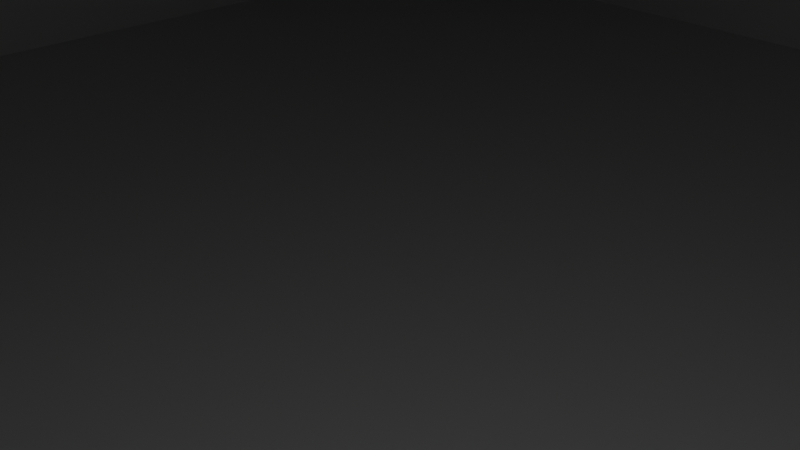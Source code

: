 # Source: Box_Bottom.blend  (saved by Blender 4.5.90; exported with 4.5.12 LTS)
import bpy
from mathutils import Matrix  # noqa: F401  (used for matrix-valued properties, if any)

bpy.ops.wm.read_factory_settings(use_empty=True)
scene = bpy.context.scene
scene.name = 'Scene'

# ---- collections
col_collection = bpy.data.collections.new('Collection'); scene.collection.children.link(col_collection)

# ---- world
world_world = bpy.data.worlds.new('World'); scene.world = world_world
world_world.use_nodes = True; world_world.node_tree.nodes.clear()
_N = world_world.node_tree.nodes; _L = world_world.node_tree.links
n0 = _N.new('ShaderNodeOutputWorld'); n0.name = 'World Output'; n0.location = (200, 100)
n1 = _N.new('ShaderNodeBackground'); n1.name = 'Background'; n1.location = (-200, 100)
n1.inputs[0].default_value = (0.05088, 0.05088, 0.05088, 1.0)
_L.new(n1.outputs[0], n0.inputs[0])
n0.is_active_output = True
world_world.color = (0.05088, 0.05088, 0.05088)
world_world.sun_shadow_jitter_overblur = 0.0

# ---- cameras
cam_camera = bpy.data.cameras.new('Camera')
cam_camera.clip_end = 100.0
cam_camera.ortho_scale = 7.314

# ---- lights
light_light = bpy.data.lights.new('Light', 'POINT')
light_light.energy = 1000.0
light_light.shadow_soft_size = 0.1

# ---- meshes
me_base_small = bpy.data.meshes.new('Base_Small')
me_base_small.from_pydata([(16.37, 58.99, 14.58), (16.37, 61.8, 14.58), (61.1, 62.17, 14.58), (61.1, -62.17, 14.58), (16.37, 57.07, 14.58), (6.271, 57.07, 14.58), (-63.25, -62.17, 14.58), (-63.25, 62.17, 14.58), (9.236, 61.8, 14.58), (1.869, 57.07, 14.58), (1.804, 57.07, 14.58), (9.182, 61.8, 14.58), (9.079, 61.8, 14.58), (1.698, 57.07, 14.58), (1.593, 57.07, 14.58), (8.928, 61.8, 14.58), (1.187, 61.8, 14.58), (1.421, 57.07, 14.58), (1.279, 57.07, 14.58), (1.048, 61.8, 14.58), (0.7629, 61.8, 14.58), (1.048, 57.07, 14.58), (0.8758, 57.07, 14.58), (0.5927, 61.8, 14.58), (0.2677, 61.8, 14.58), (0.5927, 57.07, 14.58), (0.3973, 57.07, 14.58), (0.07371, 61.8, 14.58), (-0.2789, 61.8, 14.58), (0.07371, 57.07, 14.58), (-0.1377, 57.07, 14.58), (-0.4894, 61.8, 14.58), (-0.856, 61.8, 14.58), (-0.4894, 57.07, 14.58), (-0.7088, 57.07, 14.58), (-1.075, 61.8, 14.58), (-1.441, 61.8, 14.58), (-1.075, 57.07, 14.58), (-1.294, 57.07, 14.58), (-1.661, 61.8, 14.58), (-2.012, 61.8, 14.58), (-1.661, 57.07, 14.58), (-1.871, 57.07, 14.58), (-2.224, 61.8, 14.58), (-2.547, 61.8, 14.58), (-2.224, 57.07, 14.58), (-2.418, 57.07, 14.58), (-2.743, 61.8, 14.58), (-3.026, 61.8, 14.58), (-2.743, 57.07, 14.58), (-2.913, 57.07, 14.58), (-3.198, 61.8, 14.58), (-3.43, 61.8, 14.58), (-3.198, 57.07, 14.58), (-3.338, 57.07, 14.58), (-3.571, 61.8, 14.58), (-3.743, 61.8, 14.58), (-11.08, 57.07, 14.58), (-11.23, 57.07, 14.58), (-3.848, 61.8, 14.58), (-3.954, 61.8, 14.58), (-11.33, 57.07, 14.58), (-11.39, 57.07, 14.58), (-4.019, 61.8, 14.58), (-8.421, 61.8, 14.58), (-17.29, 57.07, 14.58), (-17.29, 61.8, 14.58), (-17.29, 59.92, 14.58), (62.17, -62.17, -18.24), (-62.17, -62.17, -18.24), (-62.17, 62.17, -18.24), (62.17, 62.17, -18.24), (-1.7, 62.17, 8.966), (-1.33, 62.17, 9.417), (2.875, 62.17, 9.417), (3.245, 62.17, 8.966), (-1.975, 62.17, 8.452), (-2.144, 62.17, 7.894), (3.52, 62.17, 8.452), (3.689, 62.17, 7.894), (-2.201, 62.17, 7.314), (-2.144, 62.17, 6.733), (3.747, 62.17, 7.314), (3.689, 62.17, 6.733), (-1.975, 62.17, 6.176), (-1.7, 62.17, 5.661), (3.52, 62.17, 6.176), (3.245, 62.17, 5.661), (-1.33, 62.17, 5.211), (-0.8797, 62.17, 4.841), (2.875, 62.17, 5.211), (2.425, 62.17, 4.841), (-0.3656, 62.17, 4.566), (0.1923, 62.17, 4.397), (1.911, 62.17, 4.566), (1.353, 62.17, 4.397), (0.7725, 62.17, 4.34), (2.425, 62.17, 9.786), (-0.8797, 62.17, 9.786), (-0.3656, 62.17, 10.06), (1.911, 62.17, 10.06), (1.353, 62.17, 10.23), (0.1923, 62.17, 10.23), (0.7725, 62.17, 10.29), (-65.98, 64.04, -18.02), (-64.04, 65.98, -18.02), (-64.62, 64.62, -18.1), (-64.04, -65.98, -18.02), (-65.98, -64.04, -18.02), (-64.62, -64.62, -18.1), (64.04, 65.98, -18.02), (65.98, 64.04, -18.02), (64.62, 64.62, -18.1), (65.98, -64.04, -18.02), (64.04, -65.98, -18.02), (64.62, -64.62, -18.1), (65.98, 64.04, 18.02), (64.04, 65.98, 18.02), (-64.04, -65.98, 18.02), (-65.98, -64.04, 18.02), (64.04, -65.98, 18.02), (65.98, -64.04, 18.02), (-64.04, 65.98, 18.02), (-65.98, 64.04, 18.02), (-0.3656, 65.98, 10.06), (-0.8797, 65.98, 9.786), (2.425, 65.98, 9.786), (1.911, 65.98, 10.06), (1.353, 65.98, 10.23), (0.1923, 65.98, 10.23), (0.7725, 65.98, 10.29), (2.875, 65.98, 9.417), (-1.33, 65.98, 9.417), (3.245, 65.98, 8.966), (3.52, 65.98, 8.452), (-1.7, 65.98, 8.966), (-1.975, 65.98, 8.452), (3.689, 65.98, 7.894), (3.747, 65.98, 7.314), (-2.144, 65.98, 7.894), (-2.201, 65.98, 7.314), (3.689, 65.98, 6.733), (3.52, 65.98, 6.176), (-2.144, 65.98, 6.733), (-1.975, 65.98, 6.176), (3.245, 65.98, 5.661), (2.875, 65.98, 5.211), (-1.7, 65.98, 5.661), (-1.33, 65.98, 5.211), (2.425, 65.98, 4.841), (1.911, 65.98, 4.566), (-0.8797, 65.98, 4.841), (-0.3656, 65.98, 4.566), (1.353, 65.98, 4.397), (0.1923, 65.98, 4.397), (0.7725, 65.98, 4.34), (17.44, 57.07, 18.02), (-17.29, 61.8, 18.02), (-6.991, 61.8, 18.02), (17.44, 58.88, 18.02), (17.44, 61.8, 18.02), (-2.944, 61.8, 18.02), (10.67, 61.8, 18.02), (10.62, 61.8, 18.02), (-2.884, 61.8, 18.02), (-2.773, 61.8, 18.02), (10.52, 61.8, 18.02), (10.38, 61.8, 18.02), (-2.677, 61.8, 18.02), (-2.496, 61.8, 18.02), (2.251, 61.8, 18.02), (2.123, 61.8, 18.02), (-2.366, 61.8, 18.02), (-2.123, 61.8, 18.02), (1.824, 61.8, 18.02), (1.668, 61.8, 18.02), (-1.965, 61.8, 18.02), (-1.668, 61.8, 18.02), (1.326, 61.8, 18.02), (1.149, 61.8, 18.02), (-1.489, 61.8, 18.02), (-1.149, 61.8, 18.02), (0.7782, 61.8, 18.02), (0.5856, 61.8, 18.02), (-0.9554, 61.8, 18.02), (-0.5856, 61.8, 18.02), (0.2003, 61.8, 18.02), (0.0, 61.8, 18.02), (-0.385, 61.8, 18.02), (-17.29, 60.03, 18.02), (6.991, 57.07, 18.02), (2.944, 57.07, 18.02), (-17.29, 57.07, 18.02), (2.884, 57.07, 18.02), (2.773, 57.07, 18.02), (-10.67, 57.07, 18.02), (-10.62, 57.07, 18.02), (2.677, 57.07, 18.02), (2.496, 57.07, 18.02), (-10.52, 57.07, 18.02), (-10.38, 57.07, 18.02), (2.366, 57.07, 18.02), (2.123, 57.07, 18.02), (-2.251, 57.07, 18.02), (-2.123, 57.07, 18.02), (1.965, 57.07, 18.02), (1.668, 57.07, 18.02), (-1.824, 57.07, 18.02), (-1.668, 57.07, 18.02), (1.489, 57.07, 18.02), (1.149, 57.07, 18.02), (-1.326, 57.07, 18.02), (-1.149, 57.07, 18.02), (0.9554, 57.07, 18.02), (0.5856, 57.07, 18.02), (-0.7782, 57.07, 18.02), (-0.5856, 57.07, 18.02), (0.385, 57.07, 18.02), (0.0, 57.07, 18.02), (-0.2003, 57.07, 18.02)], [], [(0, 1, 2), (2, 3, 4), (2, 4, 0), (5, 4, 3), (3, 6, 7), (7, 2, 1), (7, 1, 8), (9, 5, 3), (10, 9, 3), (7, 8, 11), (7, 11, 12), (13, 10, 3), (14, 13, 3), (7, 12, 15), (7, 15, 16), (17, 14, 3), (18, 17, 3), (7, 16, 19), (7, 19, 20), (21, 18, 3), (22, 21, 3), (7, 20, 23), (7, 23, 24), (25, 22, 3), (26, 25, 3), (7, 24, 27), (7, 27, 28), (29, 26, 3), (30, 29, 3), (7, 28, 31), (7, 31, 32), (33, 30, 3), (34, 33, 3), (7, 32, 35), (7, 35, 36), (37, 34, 3), (38, 37, 3), (7, 36, 39), (7, 39, 40), (41, 38, 3), (42, 41, 3), (7, 40, 43), (7, 43, 44), (45, 42, 3), (46, 45, 3), (7, 44, 47), (7, 47, 48), (49, 46, 3), (50, 49, 3), (7, 48, 51), (7, 51, 52), (53, 50, 3), (54, 53, 3), (7, 52, 55), (7, 55, 56), (57, 54, 3), (58, 57, 3), (7, 56, 59), (7, 59, 60), (61, 58, 3), (62, 61, 3), (7, 60, 63), (7, 63, 64), (65, 62, 3), (65, 3, 7), (7, 64, 66), (67, 65, 7), (7, 66, 67), (68, 69, 6), (68, 6, 3), (69, 70, 7), (69, 7, 6), (71, 68, 3), (71, 3, 2), (72, 73, 7), (7, 70, 71), (71, 2, 74), (71, 74, 75), (76, 72, 7), (77, 76, 7), (71, 75, 78), (71, 78, 79), (80, 77, 7), (81, 80, 7), (71, 79, 82), (71, 82, 83), (84, 81, 7), (85, 84, 7), (71, 83, 86), (71, 86, 87), (88, 85, 7), (89, 88, 7), (71, 87, 90), (71, 90, 91), (92, 89, 7), (93, 92, 7), (71, 91, 94), (71, 94, 95), (93, 7, 71), (71, 95, 96), (71, 96, 93), (97, 74, 2), (7, 73, 98), (7, 98, 99), (100, 97, 2), (101, 100, 2), (7, 99, 102), (103, 101, 2), (7, 102, 103), (2, 7, 103), (104, 105, 106), (107, 108, 109), (110, 111, 112), (113, 114, 115), (116, 111, 110), (116, 110, 117), (107, 118, 119), (107, 119, 108), (120, 114, 113), (120, 113, 121), (122, 105, 104), (122, 104, 123), (108, 104, 106), (106, 70, 69), (69, 109, 108), (106, 69, 108), (108, 119, 123), (108, 123, 104), (105, 110, 112), (112, 71, 70), (70, 106, 105), (112, 70, 105), (124, 125, 122), (117, 126, 127), (117, 127, 128), (129, 124, 122), (117, 128, 130), (130, 129, 122), (122, 117, 130), (131, 126, 117), (117, 110, 105), (105, 122, 125), (105, 125, 132), (133, 131, 117), (134, 133, 117), (105, 132, 135), (105, 135, 136), (137, 134, 117), (138, 137, 117), (105, 136, 139), (105, 139, 140), (141, 138, 117), (142, 141, 117), (105, 140, 143), (105, 143, 144), (145, 142, 117), (146, 145, 117), (105, 144, 147), (105, 147, 148), (149, 146, 117), (150, 149, 117), (105, 148, 151), (105, 151, 152), (150, 117, 105), (153, 150, 105), (105, 152, 154), (155, 153, 105), (105, 154, 155), (114, 120, 118), (114, 118, 107), (114, 107, 109), (109, 69, 68), (68, 115, 114), (109, 68, 114), (111, 116, 121), (111, 121, 113), (111, 113, 115), (115, 68, 71), (71, 112, 111), (115, 71, 111), (156, 121, 116), (116, 117, 122), (122, 123, 157), (122, 157, 158), (159, 156, 116), (160, 159, 116), (116, 122, 158), (116, 158, 161), (162, 160, 116), (163, 162, 116), (116, 161, 164), (116, 164, 165), (166, 163, 116), (167, 166, 116), (116, 165, 168), (116, 168, 169), (170, 167, 116), (171, 170, 116), (116, 169, 172), (116, 172, 173), (174, 171, 116), (175, 174, 116), (116, 173, 176), (116, 176, 177), (178, 175, 116), (179, 178, 116), (116, 177, 180), (116, 180, 181), (182, 179, 116), (183, 182, 116), (116, 181, 184), (116, 184, 185), (186, 183, 116), (187, 186, 116), (116, 185, 188), (116, 188, 187), (189, 157, 123), (123, 119, 118), (118, 120, 121), (121, 156, 190), (121, 190, 191), (123, 118, 121), (192, 189, 123), (192, 123, 121), (121, 191, 193), (121, 193, 194), (195, 192, 121), (196, 195, 121), (121, 194, 197), (121, 197, 198), (199, 196, 121), (200, 199, 121), (121, 198, 201), (121, 201, 202), (203, 200, 121), (204, 203, 121), (121, 202, 205), (121, 205, 206), (207, 204, 121), (208, 207, 121), (121, 206, 209), (121, 209, 210), (211, 208, 121), (212, 211, 121), (121, 210, 213), (121, 213, 214), (215, 212, 121), (216, 215, 121), (121, 214, 217), (121, 217, 218), (219, 216, 121), (121, 218, 219), (192, 65, 67), (192, 67, 189), (189, 67, 66), (189, 66, 157), (162, 8, 1), (162, 1, 160), (8, 162, 163), (8, 163, 11), (11, 163, 166), (11, 166, 12), (12, 166, 167), (12, 167, 15), (16, 15, 167), (16, 167, 170), (171, 19, 16), (171, 16, 170), (174, 20, 19), (174, 19, 171), (175, 23, 20), (175, 20, 174), (178, 24, 23), (178, 23, 175), (179, 27, 24), (179, 24, 178), (182, 28, 27), (182, 27, 179), (183, 31, 28), (183, 28, 182), (186, 32, 31), (186, 31, 183), (187, 35, 32), (187, 32, 186), (188, 36, 35), (188, 35, 187), (185, 39, 36), (185, 36, 188), (184, 40, 39), (184, 39, 185), (181, 43, 40), (181, 40, 184), (180, 44, 43), (180, 43, 181), (177, 47, 44), (177, 44, 180), (176, 48, 47), (176, 47, 177), (173, 51, 48), (173, 48, 176), (52, 51, 173), (52, 173, 172), (169, 55, 52), (169, 52, 172), (168, 56, 55), (168, 55, 169), (165, 59, 56), (165, 56, 168), (164, 60, 59), (164, 59, 165), (161, 63, 60), (161, 60, 164), (157, 66, 64), (157, 64, 158), (158, 64, 63), (158, 63, 161), (1, 0, 159), (1, 159, 160), (0, 4, 156), (0, 156, 159), (62, 65, 192), (62, 192, 195), (62, 195, 196), (62, 196, 61), (61, 196, 199), (61, 199, 58), (58, 199, 200), (58, 200, 57), (57, 200, 203), (57, 203, 54), (53, 54, 203), (53, 203, 204), (50, 53, 204), (50, 204, 207), (49, 50, 207), (49, 207, 208), (46, 49, 208), (46, 208, 211), (45, 46, 211), (45, 211, 212), (42, 45, 212), (42, 212, 215), (41, 42, 215), (41, 215, 216), (38, 41, 216), (38, 216, 219), (37, 38, 219), (37, 219, 218), (34, 37, 218), (34, 218, 217), (33, 34, 217), (33, 217, 214), (30, 33, 214), (30, 214, 213), (29, 30, 213), (29, 213, 210), (26, 29, 210), (26, 210, 209), (25, 26, 209), (25, 209, 206), (22, 25, 206), (22, 206, 205), (21, 22, 205), (21, 205, 202), (201, 18, 21), (201, 21, 202), (17, 18, 201), (17, 201, 198), (14, 17, 198), (14, 198, 197), (13, 14, 197), (13, 197, 194), (10, 13, 194), (10, 194, 193), (9, 10, 193), (9, 193, 191), (4, 5, 190), (4, 190, 156), (5, 9, 191), (5, 191, 190), (101, 103, 130), (101, 130, 128), (101, 128, 127), (101, 127, 100), (100, 127, 126), (100, 126, 97), (97, 126, 131), (97, 131, 74), (74, 131, 133), (74, 133, 75), (75, 133, 134), (75, 134, 78), (78, 134, 137), (78, 137, 79), (79, 137, 138), (79, 138, 82), (82, 138, 141), (82, 141, 83), (83, 141, 142), (83, 142, 86), (86, 142, 145), (86, 145, 87), (87, 145, 146), (87, 146, 90), (90, 146, 149), (90, 149, 91), (91, 149, 150), (91, 150, 94), (94, 150, 153), (94, 153, 95), (155, 96, 95), (155, 95, 153), (154, 93, 96), (154, 96, 155), (92, 93, 154), (92, 154, 152), (89, 92, 152), (89, 152, 151), (88, 89, 151), (88, 151, 148), (85, 88, 148), (85, 148, 147), (84, 85, 147), (84, 147, 144), (81, 84, 144), (81, 144, 143), (80, 81, 143), (80, 143, 140), (77, 80, 140), (77, 140, 139), (76, 77, 139), (76, 139, 136), (72, 76, 136), (72, 136, 135), (73, 72, 135), (73, 135, 132), (98, 73, 132), (98, 132, 125), (99, 98, 125), (99, 125, 124), (102, 99, 124), (102, 124, 129), (103, 102, 129), (103, 129, 130)])
me_base_small.update()
me_torso_skeleton_2 = bpy.data.meshes.new('Torso_Skeleton_2')
me_torso_skeleton_2.from_pydata([(-16.21, -2.271, -71.29), (-16.21, -2.271, 71.29), (-16.21, 2.271, 71.29), (-16.21, 2.271, -71.29), (-2.944, 2.271, 58.39), (-3.002, 2.271, 57.8), (16.21, 2.271, 71.29), (3.002, 2.271, 57.8), (2.944, 2.271, 58.39), (2.773, 2.271, 58.95), (-2.773, 2.271, 58.95), (-2.496, 2.271, 59.47), (2.496, 2.271, 59.47), (2.123, 2.271, 59.93), (-2.123, 2.271, 59.93), (-1.668, 2.271, 60.3), (1.668, 2.271, 60.3), (1.149, 2.271, 60.58), (-1.149, 2.271, 60.58), (0.5856, 2.271, 60.75), (0.0, 2.271, 60.81), (-0.5856, 2.271, 60.75), (2.944, 2.271, 57.22), (16.21, 2.271, -71.29), (3.002, 2.271, -55.66), (2.944, 2.271, -55.07), (2.773, 2.271, 56.66), (2.496, 2.271, 56.14), (2.773, 2.271, -54.51), (2.496, 2.271, -53.99), (2.123, 2.271, 55.68), (2.123, 2.271, -53.53), (1.668, 2.271, 55.31), (1.668, 2.271, -53.16), (1.149, 2.271, 55.03), (1.149, 2.271, -52.88), (0.5856, 2.271, 54.86), (0.5856, 2.271, -52.71), (0.0, 2.271, 54.8), (0.0, 2.271, -52.66), (-0.5856, 2.271, 54.86), (-0.5856, 2.271, -52.71), (-1.149, 2.271, 55.03), (-1.149, 2.271, -52.88), (-1.668, 2.271, 55.31), (-1.668, 2.271, -53.16), (-2.123, 2.271, 55.68), (-2.123, 2.271, -53.53), (-2.496, 2.271, 56.14), (-2.496, 2.271, -53.99), (-2.773, 2.271, 56.66), (-2.773, 2.271, -54.51), (-2.944, 2.271, 57.22), (-2.944, 2.271, -55.07), (-3.002, 2.271, -55.66), (-2.944, 2.271, -56.24), (-2.773, 2.271, -56.81), (2.944, 2.271, -56.24), (2.773, 2.271, -56.81), (-2.496, 2.271, -57.33), (-2.123, 2.271, -57.78), (2.496, 2.271, -57.33), (2.123, 2.271, -57.78), (-1.668, 2.271, -58.15), (-1.149, 2.271, -58.43), (1.668, 2.271, -58.15), (1.149, 2.271, -58.43), (-0.5856, 2.271, -58.6), (0.5856, 2.271, -58.6), (0.0, 2.271, -58.66), (16.21, -2.271, 71.29), (16.21, -2.271, -71.29), (-2.944, -2.271, 57.22), (-3.002, -2.271, 57.8), (-3.002, -2.271, -55.66), (-2.944, -2.271, -55.07), (-2.773, -2.271, 56.66), (-2.496, -2.271, 56.14), (-2.773, -2.271, -54.51), (-2.496, -2.271, -53.99), (-2.123, -2.271, 55.68), (-2.123, -2.271, -53.53), (-1.668, -2.271, 55.31), (-1.668, -2.271, -53.16), (-1.149, -2.271, 55.03), (-1.149, -2.271, -52.88), (-0.5856, -2.271, 54.86), (-0.5856, -2.271, -52.71), (0.0, -2.271, 54.8), (0.0, -2.271, -52.66), (0.5856, -2.271, 54.86), (0.5856, -2.271, -52.71), (1.149, -2.271, 55.03), (1.149, -2.271, -52.88), (1.668, -2.271, 55.31), (1.668, -2.271, -53.16), (2.123, -2.271, 55.68), (2.123, -2.271, -53.53), (2.496, -2.271, 56.14), (2.496, -2.271, -53.99), (2.773, -2.271, 56.66), (2.773, -2.271, -54.51), (3.002, -2.271, 57.8), (2.944, -2.271, 57.22), (2.944, -2.271, -55.07), (3.002, -2.271, -55.66), (-2.944, -2.271, -56.24), (2.944, -2.271, -56.24), (2.773, -2.271, -56.81), (-2.773, -2.271, -56.81), (-2.496, -2.271, -57.33), (2.496, -2.271, -57.33), (2.123, -2.271, -57.78), (-2.123, -2.271, -57.78), (-1.668, -2.271, -58.15), (1.668, -2.271, -58.15), (1.149, -2.271, -58.43), (-1.149, -2.271, -58.43), (0.5856, -2.271, -58.6), (0.0, -2.271, -58.66), (-0.5856, -2.271, -58.6), (2.944, -2.271, 58.39), (-2.944, -2.271, 58.39), (-2.773, -2.271, 58.95), (2.773, -2.271, 58.95), (2.496, -2.271, 59.47), (-2.496, -2.271, 59.47), (-2.123, -2.271, 59.93), (2.123, -2.271, 59.93), (1.668, -2.271, 60.3), (-1.668, -2.271, 60.3), (-1.149, -2.271, 60.58), (1.149, -2.271, 60.58), (-0.5856, -2.271, 60.75), (0.0, -2.271, 60.81), (0.5856, -2.271, 60.75)], [], [(0, 1, 2), (0, 2, 3), (4, 5, 2), (6, 7, 8), (6, 8, 9), (10, 4, 2), (11, 10, 2), (6, 9, 12), (6, 12, 13), (14, 11, 2), (15, 14, 2), (6, 13, 16), (6, 16, 17), (15, 2, 6), (18, 15, 6), (6, 17, 19), (6, 19, 20), (21, 18, 6), (6, 20, 21), (22, 7, 6), (6, 23, 24), (6, 24, 25), (26, 22, 6), (27, 26, 6), (6, 25, 28), (6, 28, 29), (30, 27, 6), (30, 6, 29), (30, 29, 31), (32, 30, 31), (32, 31, 33), (34, 32, 33), (34, 33, 35), (36, 34, 35), (36, 35, 37), (38, 36, 37), (38, 37, 39), (40, 38, 39), (40, 39, 41), (42, 40, 41), (42, 41, 43), (44, 42, 43), (44, 43, 45), (46, 44, 45), (46, 45, 47), (48, 46, 47), (48, 47, 49), (50, 48, 49), (50, 49, 51), (2, 5, 52), (52, 50, 51), (53, 54, 3), (52, 51, 53), (3, 2, 52), (53, 3, 52), (3, 54, 55), (3, 55, 56), (57, 24, 23), (58, 57, 23), (3, 56, 59), (3, 59, 60), (61, 58, 23), (62, 61, 23), (3, 60, 63), (3, 63, 64), (65, 62, 23), (66, 65, 23), (23, 3, 64), (23, 64, 67), (68, 66, 23), (23, 67, 69), (23, 69, 68), (23, 6, 70), (23, 70, 71), (72, 73, 1), (1, 0, 74), (1, 74, 75), (76, 72, 1), (77, 76, 1), (1, 75, 78), (1, 78, 79), (80, 77, 1), (80, 1, 79), (80, 79, 81), (82, 80, 81), (82, 81, 83), (84, 82, 83), (84, 83, 85), (86, 84, 85), (86, 85, 87), (88, 86, 87), (88, 87, 89), (90, 88, 89), (90, 89, 91), (92, 90, 91), (92, 91, 93), (94, 92, 93), (94, 93, 95), (96, 94, 95), (96, 95, 97), (98, 96, 97), (98, 97, 99), (100, 98, 99), (100, 99, 101), (70, 102, 103), (103, 100, 101), (104, 105, 71), (103, 101, 104), (71, 70, 103), (104, 71, 103), (106, 74, 0), (71, 105, 107), (71, 107, 108), (109, 106, 0), (110, 109, 0), (71, 108, 111), (71, 111, 112), (113, 110, 0), (114, 113, 0), (71, 112, 115), (71, 115, 116), (114, 0, 71), (117, 114, 71), (71, 116, 118), (71, 118, 119), (120, 117, 71), (71, 119, 120), (121, 102, 70), (1, 73, 122), (1, 122, 123), (124, 121, 70), (125, 124, 70), (1, 123, 126), (1, 126, 127), (128, 125, 70), (129, 128, 70), (1, 127, 130), (1, 130, 131), (129, 70, 1), (132, 129, 1), (1, 131, 133), (1, 133, 134), (135, 132, 1), (1, 134, 135), (3, 23, 71), (3, 71, 0), (6, 2, 1), (6, 1, 70), (20, 19, 135), (20, 135, 134), (19, 17, 132), (19, 132, 135), (17, 16, 129), (17, 129, 132), (16, 13, 128), (16, 128, 129), (13, 12, 125), (13, 125, 128), (12, 9, 124), (12, 124, 125), (9, 8, 121), (9, 121, 124), (121, 8, 7), (121, 7, 102), (102, 7, 22), (102, 22, 103), (103, 22, 26), (103, 26, 100), (100, 26, 27), (100, 27, 98), (98, 27, 30), (98, 30, 96), (96, 30, 32), (96, 32, 94), (94, 32, 34), (94, 34, 92), (92, 34, 36), (92, 36, 90), (90, 36, 38), (90, 38, 88), (88, 38, 40), (88, 40, 86), (86, 40, 42), (86, 42, 84), (84, 42, 44), (84, 44, 82), (82, 44, 46), (82, 46, 80), (80, 46, 48), (80, 48, 77), (77, 48, 50), (77, 50, 76), (76, 50, 52), (76, 52, 72), (52, 5, 73), (52, 73, 72), (5, 4, 122), (5, 122, 73), (4, 10, 123), (4, 123, 122), (10, 11, 126), (10, 126, 123), (11, 14, 127), (11, 127, 126), (14, 15, 130), (14, 130, 127), (15, 18, 131), (15, 131, 130), (18, 21, 133), (18, 133, 131), (21, 20, 134), (21, 134, 133), (39, 37, 91), (39, 91, 89), (37, 35, 93), (37, 93, 91), (35, 33, 95), (35, 95, 93), (33, 31, 97), (33, 97, 95), (31, 29, 99), (31, 99, 97), (29, 28, 101), (29, 101, 99), (28, 25, 104), (28, 104, 101), (104, 25, 24), (104, 24, 105), (105, 24, 57), (105, 57, 107), (107, 57, 58), (107, 58, 108), (108, 58, 61), (108, 61, 111), (111, 61, 62), (111, 62, 112), (112, 62, 65), (112, 65, 115), (115, 65, 66), (115, 66, 116), (116, 66, 68), (116, 68, 118), (118, 68, 69), (118, 69, 119), (119, 69, 67), (119, 67, 120), (120, 67, 64), (120, 64, 117), (117, 64, 63), (117, 63, 114), (114, 63, 60), (114, 60, 113), (113, 60, 59), (113, 59, 110), (110, 59, 56), (110, 56, 109), (109, 56, 55), (109, 55, 106), (55, 54, 74), (55, 74, 106), (54, 53, 75), (54, 75, 74), (53, 51, 78), (53, 78, 75), (51, 49, 79), (51, 79, 78), (49, 47, 81), (49, 81, 79), (47, 45, 83), (47, 83, 81), (45, 43, 85), (45, 85, 83), (43, 41, 87), (43, 87, 85), (41, 39, 89), (41, 89, 87)])
me_torso_skeleton_2.update()
me_cube_001 = bpy.data.meshes.new('Cube.001')
me_cube_001.from_pydata([(-1.0, -1.0, -1.0), (-1.0, -1.0, 2.673), (-1.0, 1.0, -1.0), (-1.0, 1.0, 2.673), (1.0, -1.0, -1.0), (1.0, -1.0, 2.673), (1.0, 1.0, -1.0), (1.0, 1.0, 2.673), (-0.9358, 0.9358, -0.9358), (-0.9358, -0.9358, -0.9358), (-0.9358, -0.9358, 2.643), (-0.9358, 0.9358, 2.643), (0.9358, 0.9358, -0.9358), (0.9358, 0.9358, 2.643), (0.9358, -0.9358, -0.9358), (0.9358, -0.9358, 2.643), (0.3314, 1.0, 0.6348), (-0.3217, 1.0, 0.6348), (0.3314, 1.0, 2.673), (-0.3217, 1.0, 2.673), (-0.3217, 0.9358, 0.6348), (0.3314, 0.9358, 2.643), (-0.3217, 0.9358, 2.643), (0.3314, 0.9358, 0.6348)], [], [(0, 1, 3, 2), (18, 7, 6, 2, 3, 19, 17, 16), (6, 7, 5, 4), (4, 5, 1, 0), (2, 6, 4, 0), (9, 8, 11, 10), (11, 8, 12, 13, 21, 23, 20, 22), (12, 14, 15, 13), (14, 9, 10, 15), (8, 9, 14, 12), (3, 11, 22, 19), (13, 7, 18, 21), (7, 13, 15, 5), (1, 10, 11, 3), (5, 15, 10, 1), (20, 17, 19, 22), (16, 23, 21, 18), (23, 16, 17, 20)])
_uv = me_cube_001.uv_layers.new(name='UVMap')
_uv.uv.foreach_set('vector', [0.375, 0.0, 0.625, 0.0, 0.625, 0.25, 0.375, 0.25, 0.625, 0.4164, 0.625, 0.5, 0.375, 0.5, 0.375, 0.25, 0.625, 0.25, 0.625, 0.3348, 0.4863, 0.3348, 0.4863, 0.4164, 0.375, 0.5, 0.625, 0.5, 0.625, 0.75, 0.375, 0.75, 0.375, 0.75, 0.625, 0.75, 0.625, 1.0, 0.375, 1.0, 0.125, 0.5, 0.375, 0.5, 0.375, 0.75, 0.125, 0.75, 0.375, 0.0, 0.375, 0.25, 0.625, 0.25, 0.625, 0.0, 0.625, 0.25, 0.375, 0.25, 0.375, 0.5, 0.625, 0.5, 0.625, 0.4193, 0.4847, 0.4193, 0.4847, 0.332, 0.625, 0.332, 0.375, 0.5, 0.375, 0.75, 0.625, 0.75, 0.625, 0.5, 0.375, 0.75, 0.375, 1.0, 0.625, 1.0, 0.625, 0.75, 0.125, 0.5, 0.125, 0.75, 0.375, 0.75, 0.375, 0.5, 0.625, 0.25, 0.625, 0.25, 0.625, 0.332, 0.625, 0.3348, 0.625, 0.5, 0.625, 0.5, 0.625, 0.4164, 0.625, 0.4193, 0.625, 0.5, 0.625, 0.5, 0.625, 0.75, 0.625, 0.75, 0.625, 0.0, 0.625, 0.0, 0.625, 0.25, 0.625, 0.25, 0.625, 0.75, 0.625, 0.75, 0.625, 1.0, 0.625, 1.0, 0.375, 0.03063, 0.375, 0.2085, 0.5133, 0.2085, 0.5113, 0.03063, 0.375, 0.5415, 0.375, 0.7194, 0.5113, 0.7194, 0.5133, 0.5415, 0.375, 0.7194, 0.375, 0.5415, 0.125, 0.5415, 0.125, 0.7194])
me_cube_001.update()
me_cube_002 = bpy.data.meshes.new('Cube.002')
me_cube_002.from_pydata([(-1.0, -1.0, -1.0), (-1.0, -1.0, 1.629), (-1.0, 1.0, -1.0), (-1.0, 1.0, 1.629), (1.0, -1.0, -1.0), (1.0, -1.0, 1.629), (1.0, 1.0, -1.0), (1.0, 1.0, 1.629)], [], [(0, 1, 3, 2), (2, 3, 7, 6), (6, 7, 5, 4), (4, 5, 1, 0), (2, 6, 4, 0), (7, 3, 1, 5)])
_uv = me_cube_002.uv_layers.new(name='UVMap')
_uv.uv.foreach_set('vector', [0.375, 0.0, 0.625, 0.0, 0.625, 0.25, 0.375, 0.25, 0.375, 0.25, 0.625, 0.25, 0.625, 0.5, 0.375, 0.5, 0.375, 0.5, 0.625, 0.5, 0.625, 0.75, 0.375, 0.75, 0.375, 0.75, 0.625, 0.75, 0.625, 1.0, 0.375, 1.0, 0.125, 0.5, 0.375, 0.5, 0.375, 0.75, 0.125, 0.75, 0.625, 0.5, 0.875, 0.5, 0.875, 0.75, 0.625, 0.75])
me_cube_002.update()
me_cylinder = bpy.data.meshes.new('Cylinder')
me_cylinder.from_pydata([(0.0, 1.0, -1.0), (0.0, 1.0, 1.0), (0.1951, 0.9808, -1.0), (0.1951, 0.9808, 1.0), (0.3827, 0.9239, -1.0), (0.3827, 0.9239, 1.0), (0.5556, 0.8315, -1.0), (0.5556, 0.8315, 1.0), (0.7071, 0.7071, -1.0), (0.7071, 0.7071, 1.0), (0.8315, 0.5556, -1.0), (0.8315, 0.5556, 1.0), (0.9239, 0.3827, -1.0), (0.9239, 0.3827, 1.0), (0.9808, 0.1951, -1.0), (0.9808, 0.1951, 1.0), (1.0, 0.0, -1.0), (1.0, 0.0, 1.0), (0.9808, -0.1951, -1.0), (0.9808, -0.1951, 1.0), (0.9239, -0.3827, -1.0), (0.9239, -0.3827, 1.0), (0.8315, -0.5556, -1.0), (0.8315, -0.5556, 1.0), (0.7071, -0.7071, -1.0), (0.7071, -0.7071, 1.0), (0.5556, -0.8315, -1.0), (0.5556, -0.8315, 1.0), (0.3827, -0.9239, -1.0), (0.3827, -0.9239, 1.0), (0.1951, -0.9808, -1.0), (0.1951, -0.9808, 1.0), (0.0, -1.0, -1.0), (0.0, -1.0, 1.0), (-0.1951, -0.9808, -1.0), (-0.1951, -0.9808, 1.0), (-0.3827, -0.9239, -1.0), (-0.3827, -0.9239, 1.0), (-0.5556, -0.8315, -1.0), (-0.5556, -0.8315, 1.0), (-0.7071, -0.7071, -1.0), (-0.7071, -0.7071, 1.0), (-0.8315, -0.5556, -1.0), (-0.8315, -0.5556, 1.0), (-0.9239, -0.3827, -1.0), (-0.9239, -0.3827, 1.0), (-0.9808, -0.1951, -1.0), (-0.9808, -0.1951, 1.0), (-1.0, 0.0, -1.0), (-1.0, 0.0, 1.0), (-0.9808, 0.1951, -1.0), (-0.9808, 0.1951, 1.0), (-0.9239, 0.3827, -1.0), (-0.9239, 0.3827, 1.0), (-0.8315, 0.5556, -1.0), (-0.8315, 0.5556, 1.0), (-0.7071, 0.7071, -1.0), (-0.7071, 0.7071, 1.0), (-0.5556, 0.8315, -1.0), (-0.5556, 0.8315, 1.0), (-0.3827, 0.9239, -1.0), (-0.3827, 0.9239, 1.0), (-0.1951, 0.9808, -1.0), (-0.1951, 0.9808, 1.0)], [], [(0, 1, 3, 2), (2, 3, 5, 4), (4, 5, 7, 6), (6, 7, 9, 8), (8, 9, 11, 10), (10, 11, 13, 12), (12, 13, 15, 14), (14, 15, 17, 16), (16, 17, 19, 18), (18, 19, 21, 20), (20, 21, 23, 22), (22, 23, 25, 24), (24, 25, 27, 26), (26, 27, 29, 28), (28, 29, 31, 30), (30, 31, 33, 32), (32, 33, 35, 34), (34, 35, 37, 36), (36, 37, 39, 38), (38, 39, 41, 40), (40, 41, 43, 42), (42, 43, 45, 44), (44, 45, 47, 46), (46, 47, 49, 48), (48, 49, 51, 50), (50, 51, 53, 52), (52, 53, 55, 54), (54, 55, 57, 56), (56, 57, 59, 58), (58, 59, 61, 60), (3, 1, 63, 61, 59, 57, 55, 53, 51, 49, 47, 45, 43, 41, 39, 37, 35, 33, 31, 29, 27, 25, 23, 21, 19, 17, 15, 13, 11, 9, 7, 5), (60, 61, 63, 62), (62, 63, 1, 0), (0, 2, 4, 6, 8, 10, 12, 14, 16, 18, 20, 22, 24, 26, 28, 30, 32, 34, 36, 38, 40, 42, 44, 46, 48, 50, 52, 54, 56, 58, 60, 62)])
_uv = me_cylinder.uv_layers.new(name='UVMap')
_uv.uv.foreach_set('vector', [1.0, 0.5, 1.0, 1.0, 0.9688, 1.0, 0.9688, 0.5, 0.9688, 0.5, 0.9688, 1.0, 0.9375, 1.0, 0.9375, 0.5, 0.9375, 0.5, 0.9375, 1.0, 0.9062, 1.0, 0.9062, 0.5, 0.9062, 0.5, 0.9062, 1.0, 0.875, 1.0, 0.875, 0.5, 0.875, 0.5, 0.875, 1.0, 0.8438, 1.0, 0.8438, 0.5, 0.8438, 0.5, 0.8438, 1.0, 0.8125, 1.0, 0.8125, 0.5, 0.8125, 0.5, 0.8125, 1.0, 0.7812, 1.0, 0.7812, 0.5, 0.7812, 0.5, 0.7812, 1.0, 0.75, 1.0, 0.75, 0.5, 0.75, 0.5, 0.75, 1.0, 0.7188, 1.0, 0.7188, 0.5, 0.7188, 0.5, 0.7188, 1.0, 0.6875, 1.0, 0.6875, 0.5, 0.6875, 0.5, 0.6875, 1.0, 0.6562, 1.0, 0.6562, 0.5, 0.6562, 0.5, 0.6562, 1.0, 0.625, 1.0, 0.625, 0.5, 0.625, 0.5, 0.625, 1.0, 0.5938, 1.0, 0.5938, 0.5, 0.5938, 0.5, 0.5938, 1.0, 0.5625, 1.0, 0.5625, 0.5, 0.5625, 0.5, 0.5625, 1.0, 0.5312, 1.0, 0.5312, 0.5, 0.5312, 0.5, 0.5312, 1.0, 0.5, 1.0, 0.5, 0.5, 0.5, 0.5, 0.5, 1.0, 0.4688, 1.0, 0.4688, 0.5, 0.4688, 0.5, 0.4688, 1.0, 0.4375, 1.0, 0.4375, 0.5, 0.4375, 0.5, 0.4375, 1.0, 0.4062, 1.0, 0.4062, 0.5, 0.4062, 0.5, 0.4062, 1.0, 0.375, 1.0, 0.375, 0.5, 0.375, 0.5, 0.375, 1.0, 0.3438, 1.0, 0.3438, 0.5, 0.3438, 0.5, 0.3438, 1.0, 0.3125, 1.0, 0.3125, 0.5, 0.3125, 0.5, 0.3125, 1.0, 0.2812, 1.0, 0.2812, 0.5, 0.2812, 0.5, 0.2812, 1.0, 0.25, 1.0, 0.25, 0.5, 0.25, 0.5, 0.25, 1.0, 0.2188, 1.0, 0.2188, 0.5, 0.2188, 0.5, 0.2188, 1.0, 0.1875, 1.0, 0.1875, 0.5, 0.1875, 0.5, 0.1875, 1.0, 0.1562, 1.0, 0.1562, 0.5, 0.1562, 0.5, 0.1562, 1.0, 0.125, 1.0, 0.125, 0.5, 0.125, 0.5, 0.125, 1.0, 0.09375, 1.0, 0.09375, 0.5, 0.09375, 0.5, 0.09375, 1.0, 0.0625, 1.0, 0.0625, 0.5, 0.2968, 0.4854, 0.25, 0.49, 0.2032, 0.4854, 0.1582, 0.4717, 0.1167, 0.4496, 0.08029, 0.4197, 0.05045, 0.3833, 0.02827, 0.3418, 0.01461, 0.2968, 0.01, 0.25, 0.01461, 0.2032, 0.02827, 0.1582, 0.05045, 0.1167, 0.08029, 0.08029, 0.1167, 0.05045, 0.1582, 0.02827, 0.2032, 0.01461, 0.25, 0.01, 0.2968, 0.01461, 0.3418, 0.02827, 0.3833, 0.05045, 0.4197, 0.08029, 0.4496, 0.1167, 0.4717, 0.1582, 0.4854, 0.2032, 0.49, 0.25, 0.4854, 0.2968, 0.4717, 0.3418, 0.4496, 0.3833, 0.4197, 0.4197, 0.3833, 0.4496, 0.3418, 0.4717, 0.0625, 0.5, 0.0625, 1.0, 0.03125, 1.0, 0.03125, 0.5, 0.03125, 0.5, 0.03125, 1.0, 0.0, 1.0, 0.0, 0.5, 0.75, 0.49, 0.7968, 0.4854, 0.8418, 0.4717, 0.8833, 0.4496, 0.9197, 0.4197, 0.9496, 0.3833, 0.9717, 0.3418, 0.9854, 0.2968, 0.99, 0.25, 0.9854, 0.2032, 0.9717, 0.1582, 0.9496, 0.1167, 0.9197, 0.08029, 0.8833, 0.05045, 0.8418, 0.02827, 0.7968, 0.01461, 0.75, 0.01, 0.7032, 0.01461, 0.6582, 0.02827, 0.6167, 0.05045, 0.5803, 0.08029, 0.5504, 0.1167, 0.5283, 0.1582, 0.5146, 0.2032, 0.51, 0.25, 0.5146, 0.2968, 0.5283, 0.3418, 0.5504, 0.3833, 0.5803, 0.4197, 0.6167, 0.4496, 0.6582, 0.4717, 0.7032, 0.4854])
me_cylinder.update()

# ---- objects
ob_light = bpy.data.objects.new('Light', light_light)
ob_camera = bpy.data.objects.new('Camera', cam_camera)
ob_base_small = bpy.data.objects.new('Base_Small', me_base_small)
ob_torso_skeleton_2 = bpy.data.objects.new('Torso_Skeleton_2', me_torso_skeleton_2)
ob_cube = bpy.data.objects.new('Cube', me_cube_001)
ob_cube_001 = bpy.data.objects.new('Cube.001', me_cube_002)
ob_cylinder = bpy.data.objects.new('Cylinder', me_cylinder)

# ---- transforms, parenting, visibility, modifiers, constraints
ob_light.location = (4.076, 1.005, 5.904)
ob_light.rotation_euler = (0.6503, 0.05522, 1.866)
ob_light.lock_rotations_4d = False
ob_light.empty_display_type = 'ARROWS'
ob_light.color = (0.0, 0.0, 0.0, 0.0)
ob_light.lineart.crease_threshold = 0.0
ob_camera.location = (7.359, -6.926, 4.958)
ob_camera.rotation_euler = (1.109, 0.0, 0.8149)
ob_camera.lock_rotations_4d = False
ob_camera.empty_display_type = 'ARROWS'
ob_camera.color = (0.0, 0.0, 0.0, 0.0)
ob_camera.display_type = 'WIRE'
ob_camera.lineart.crease_threshold = 0.0
ob_base_small.location = (0.0, 0.0, 0.0)
ob_torso_skeleton_2.location = (0.3392, 59.67, 62.49)
ob_cube.location = (0.0, 0.0, -2.854)
ob_cube.scale = (61.53, 61.53, 14.34)
_m = ob_cube.modifiers.new('Boolean', 'BOOLEAN')
_m.object = ob_cylinder
ob_cube_001.location = (0.2981, 59.68, 26.34)
ob_cube_001.scale = (20.09, 2.776, 20.09)
ob_cylinder.location = (37.54, 60.01, 35.33)
ob_cylinder.rotation_euler = (1.571, -0.0, 0.0)
ob_cylinder.scale = (10.37, 10.37, 10.37)

# ---- collection membership
col_collection.objects.link(ob_light)
col_collection.objects.link(ob_camera)
col_collection.objects.link(ob_base_small)
col_collection.objects.link(ob_torso_skeleton_2)
col_collection.objects.link(ob_cube)
col_collection.objects.link(ob_cube_001)
col_collection.objects.link(ob_cylinder)

# ---- scene / render settings (as saved in the file)
scene.camera = ob_camera
scene.frame_start = 1; scene.frame_end = 250; scene.frame_set(1)
scene.render.engine = 'BLENDER_EEVEE_NEXT'
bpy.context.view_layer.update()
